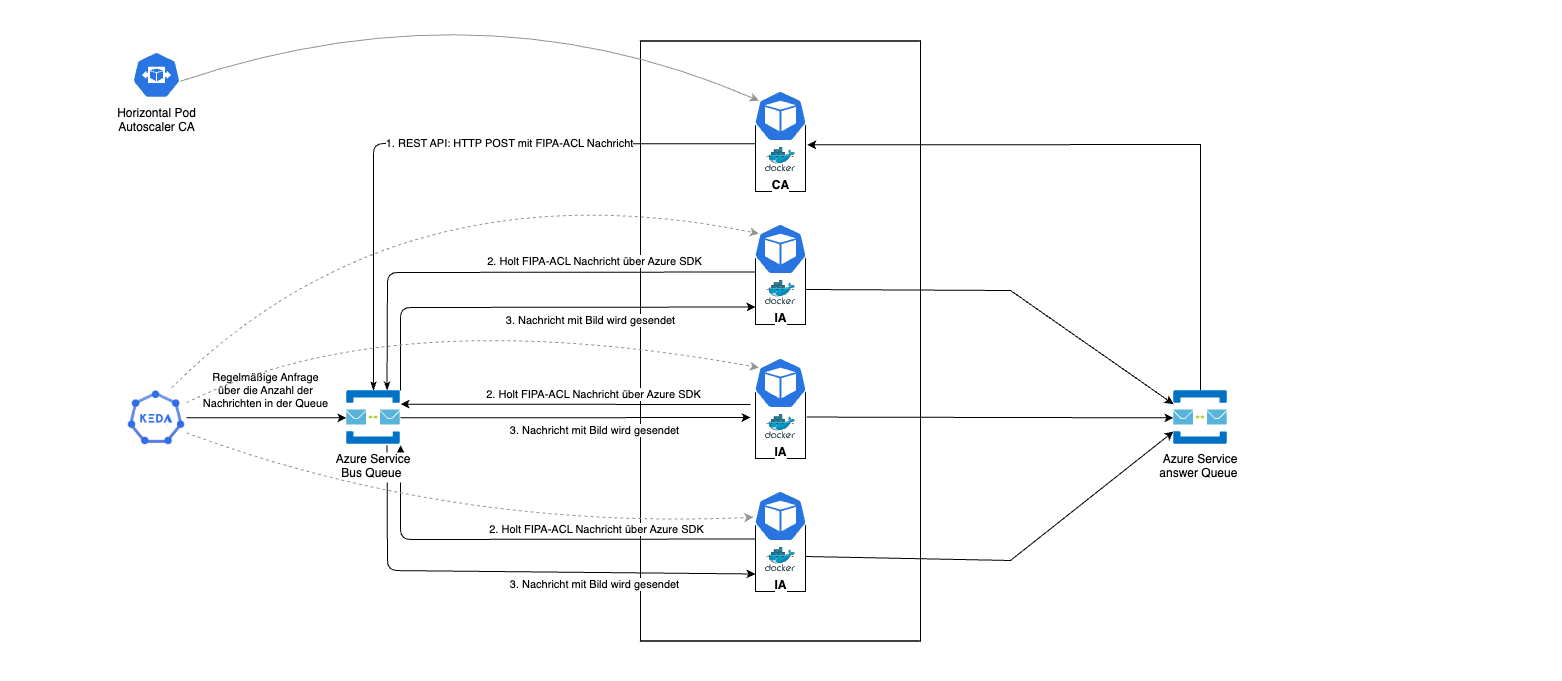

The diagram above was exported from draw.io. Its source (the exported page's mxGraphModel, read from the mxfile embedded in the PNG):
<mxGraphModel dx="297" dy="1392" grid="1" gridSize="10" guides="1" tooltips="1" connect="1" arrows="1" fold="1" page="1" pageScale="1" pageWidth="827" pageHeight="1169" math="0" shadow="0">
  <root>
    <mxCell id="0" />
    <mxCell id="1" parent="0" />
    <mxCell id="265" value="" style="rounded=0;whiteSpace=wrap;html=1;strokeColor=#FFFFFF;fillColor=default;flipH=1;flipV=1;" vertex="1" parent="1">
      <mxGeometry x="40" y="-720" width="1560" height="680" as="geometry" />
    </mxCell>
    <mxCell id="300" value="" style="group;verticalAlign=middle;fillColor=default;strokeColor=default;rounded=0;" vertex="1" connectable="0" parent="1">
      <mxGeometry x="680" y="-679.5" width="280" height="600" as="geometry" />
    </mxCell>
    <mxCell id="266" value="" style="rounded=0;whiteSpace=wrap;html=1;fillColor=none;strokeWidth=1;" vertex="1" parent="300">
      <mxGeometry width="280" height="600" as="geometry" />
    </mxCell>
    <mxCell id="299" value="" style="group" vertex="1" connectable="0" parent="300">
      <mxGeometry x="113" y="49.5" width="54" height="501" as="geometry" />
    </mxCell>
    <mxCell id="276" value="" style="group" vertex="1" connectable="0" parent="299">
      <mxGeometry y="267" width="54" height="101" as="geometry" />
    </mxCell>
    <mxCell id="277" value="" style="rounded=0;whiteSpace=wrap;html=1;fillColor=none;gradientColor=none;" vertex="1" parent="276">
      <mxGeometry x="2" y="31" width="50" height="70" as="geometry" />
    </mxCell>
    <mxCell id="278" value="&lt;b&gt;IA&lt;/b&gt;" style="sketch=0;aspect=fixed;html=1;points=[];align=center;image;fontSize=12;image=img/lib/mscae/Docker.svg;" vertex="1" parent="276">
      <mxGeometry x="12" y="56.74000000000001" width="30" height="24.6" as="geometry" />
    </mxCell>
    <mxCell id="279" value="" style="sketch=0;html=1;dashed=0;whitespace=wrap;fillColor=#2875E2;strokeColor=#ffffff;points=[[0.005,0.63,0],[0.1,0.2,0],[0.9,0.2,0],[0.5,0,0],[0.995,0.63,0],[0.72,0.99,0],[0.5,1,0],[0.28,0.99,0]];verticalLabelPosition=bottom;align=center;verticalAlign=top;shape=mxgraph.kubernetes.icon;prIcon=pod" vertex="1" parent="276">
      <mxGeometry width="54" height="51" as="geometry" />
    </mxCell>
    <mxCell id="290" value="" style="group" vertex="1" connectable="0" parent="299">
      <mxGeometry y="400" width="54" height="101" as="geometry" />
    </mxCell>
    <mxCell id="291" value="" style="rounded=0;whiteSpace=wrap;html=1;fillColor=default;gradientColor=none;" vertex="1" parent="290">
      <mxGeometry x="2" y="31" width="50" height="70" as="geometry" />
    </mxCell>
    <mxCell id="292" value="&lt;b&gt;IA&lt;/b&gt;" style="sketch=0;aspect=fixed;html=1;points=[];align=center;image;fontSize=12;image=img/lib/mscae/Docker.svg;" vertex="1" parent="290">
      <mxGeometry x="12" y="56.74000000000001" width="30" height="24.6" as="geometry" />
    </mxCell>
    <mxCell id="293" value="" style="sketch=0;html=1;dashed=0;whitespace=wrap;fillColor=#2875E2;strokeColor=#ffffff;points=[[0.005,0.63,0],[0.1,0.2,0],[0.9,0.2,0],[0.5,0,0],[0.995,0.63,0],[0.72,0.99,0],[0.5,1,0],[0.28,0.99,0]];verticalLabelPosition=bottom;align=center;verticalAlign=top;shape=mxgraph.kubernetes.icon;prIcon=pod" vertex="1" parent="290">
      <mxGeometry width="54" height="51" as="geometry" />
    </mxCell>
    <mxCell id="267" value="" style="group" vertex="1" connectable="0" parent="299">
      <mxGeometry width="54" height="101" as="geometry" />
    </mxCell>
    <mxCell id="268" value="" style="rounded=0;whiteSpace=wrap;html=1;" vertex="1" parent="267">
      <mxGeometry x="2" y="31" width="50" height="70" as="geometry" />
    </mxCell>
    <mxCell id="269" value="&lt;b&gt;CA&lt;/b&gt;" style="sketch=0;aspect=fixed;html=1;points=[];align=center;image;fontSize=12;image=img/lib/mscae/Docker.svg;" vertex="1" parent="267">
      <mxGeometry x="12" y="56.74000000000001" width="30" height="24.6" as="geometry" />
    </mxCell>
    <mxCell id="270" value="" style="sketch=0;html=1;dashed=0;whitespace=wrap;fillColor=#2875E2;strokeColor=#ffffff;points=[[0.005,0.63,0],[0.1,0.2,0],[0.9,0.2,0],[0.5,0,0],[0.995,0.63,0],[0.72,0.99,0],[0.5,1,0],[0.28,0.99,0]];verticalLabelPosition=bottom;align=center;verticalAlign=top;shape=mxgraph.kubernetes.icon;prIcon=pod" vertex="1" parent="267">
      <mxGeometry width="54" height="51" as="geometry" />
    </mxCell>
    <mxCell id="271" value="" style="group" vertex="1" connectable="0" parent="299">
      <mxGeometry y="133" width="54" height="101" as="geometry" />
    </mxCell>
    <mxCell id="272" value="" style="rounded=0;whiteSpace=wrap;html=1;" vertex="1" parent="271">
      <mxGeometry x="2" y="31" width="50" height="70" as="geometry" />
    </mxCell>
    <mxCell id="273" value="&lt;b&gt;IA&lt;/b&gt;" style="sketch=0;aspect=fixed;html=1;points=[];align=center;image;fontSize=12;image=img/lib/mscae/Docker.svg;" vertex="1" parent="271">
      <mxGeometry x="12" y="56.74000000000001" width="30" height="24.6" as="geometry" />
    </mxCell>
    <mxCell id="274" value="" style="sketch=0;html=1;dashed=0;whitespace=wrap;fillColor=#2875E2;strokeColor=#ffffff;points=[[0.005,0.63,0],[0.1,0.2,0],[0.9,0.2,0],[0.5,0,0],[0.995,0.63,0],[0.72,0.99,0],[0.5,1,0],[0.28,0.99,0]];verticalLabelPosition=bottom;align=center;verticalAlign=top;shape=mxgraph.kubernetes.icon;prIcon=pod" vertex="1" parent="271">
      <mxGeometry width="54" height="51" as="geometry" />
    </mxCell>
    <mxCell id="306" style="edgeStyle=none;html=1;entryX=0.008;entryY=0.317;entryDx=0;entryDy=0;entryPerimeter=0;startArrow=classicThin;startFill=1;endArrow=none;endFill=0;exitX=0.5;exitY=0;exitDx=0;exitDy=0;" edge="1" parent="1" source="302" target="268">
      <mxGeometry relative="1" as="geometry">
        <mxPoint x="410" y="-580" as="sourcePoint" />
        <Array as="points">
          <mxPoint x="413" y="-577" />
        </Array>
      </mxGeometry>
    </mxCell>
    <mxCell id="307" value="1. REST API: HTTP POST mit FIPA-ACL Nachricht" style="edgeLabel;html=1;align=center;verticalAlign=middle;resizable=0;points=[];" vertex="1" connectable="0" parent="306">
      <mxGeometry x="-0.1565" relative="1" as="geometry">
        <mxPoint x="117" as="offset" />
      </mxGeometry>
    </mxCell>
    <mxCell id="308" style="edgeStyle=none;html=1;exitX=0.75;exitY=0;exitDx=0;exitDy=0;entryX=0;entryY=0.25;entryDx=0;entryDy=0;startArrow=classicThin;startFill=1;endArrow=none;endFill=0;" edge="1" parent="1" source="302" target="272">
      <mxGeometry relative="1" as="geometry">
        <Array as="points">
          <mxPoint x="427" y="-448" />
        </Array>
      </mxGeometry>
    </mxCell>
    <mxCell id="315" value="2. Holt FIPA-ACL Nachricht über Azure SDK" style="edgeLabel;html=1;align=center;verticalAlign=middle;resizable=0;points=[];" vertex="1" connectable="0" parent="308">
      <mxGeometry x="-0.1297" relative="1" as="geometry">
        <mxPoint x="113" y="-11" as="offset" />
      </mxGeometry>
    </mxCell>
    <mxCell id="309" style="edgeStyle=none;html=1;exitX=1;exitY=0;exitDx=0;exitDy=0;entryX=0;entryY=0.75;entryDx=0;entryDy=0;startArrow=none;startFill=0;endArrow=classic;endFill=1;" edge="1" parent="1" source="302" target="272">
      <mxGeometry relative="1" as="geometry">
        <Array as="points">
          <mxPoint x="440" y="-413" />
        </Array>
      </mxGeometry>
    </mxCell>
    <mxCell id="319" value="3. Nachricht mit Bild wird gesendet" style="edgeLabel;html=1;align=center;verticalAlign=middle;resizable=0;points=[];" vertex="1" connectable="0" parent="309">
      <mxGeometry x="-0.1269" y="1" relative="1" as="geometry">
        <mxPoint x="82" y="14" as="offset" />
      </mxGeometry>
    </mxCell>
    <mxCell id="310" style="edgeStyle=none;html=1;exitX=1;exitY=0.25;exitDx=0;exitDy=0;startArrow=classic;startFill=1;endArrow=none;endFill=0;" edge="1" parent="1" source="302">
      <mxGeometry relative="1" as="geometry">
        <mxPoint x="790" y="-316" as="targetPoint" />
      </mxGeometry>
    </mxCell>
    <mxCell id="317" value="2. Holt FIPA-ACL Nachricht über Azure SDK" style="edgeLabel;html=1;align=center;verticalAlign=middle;resizable=0;points=[];" vertex="1" connectable="0" parent="310">
      <mxGeometry x="-0.3565" y="-1" relative="1" as="geometry">
        <mxPoint x="80" y="-11" as="offset" />
      </mxGeometry>
    </mxCell>
    <mxCell id="313" style="edgeStyle=none;html=1;exitX=0.75;exitY=1;exitDx=0;exitDy=0;entryX=0;entryY=0.75;entryDx=0;entryDy=0;startArrow=none;startFill=0;endArrow=classic;endFill=1;" edge="1" parent="1" source="302" target="291">
      <mxGeometry relative="1" as="geometry">
        <Array as="points">
          <mxPoint x="427" y="-150" />
        </Array>
      </mxGeometry>
    </mxCell>
    <mxCell id="321" value="3. Nachricht mit Bild wird gesendet" style="edgeLabel;html=1;align=center;verticalAlign=middle;resizable=0;points=[];" vertex="1" connectable="0" parent="313">
      <mxGeometry x="-0.0266" y="2" relative="1" as="geometry">
        <mxPoint x="92" y="15" as="offset" />
      </mxGeometry>
    </mxCell>
    <mxCell id="314" style="edgeStyle=none;html=1;exitX=1;exitY=1;exitDx=0;exitDy=0;entryX=0;entryY=0.25;entryDx=0;entryDy=0;startArrow=classic;startFill=1;endArrow=none;endFill=0;" edge="1" parent="1" source="302" target="291">
      <mxGeometry relative="1" as="geometry">
        <Array as="points">
          <mxPoint x="440" y="-181" />
        </Array>
      </mxGeometry>
    </mxCell>
    <mxCell id="318" value="2. Holt FIPA-ACL Nachricht über Azure SDK" style="edgeLabel;html=1;align=center;verticalAlign=middle;resizable=0;points=[];" vertex="1" connectable="0" parent="314">
      <mxGeometry x="0.0991" relative="1" as="geometry">
        <mxPoint x="43" y="-10" as="offset" />
      </mxGeometry>
    </mxCell>
    <mxCell id="302" value="Azure Service &#10;Bus Queue " style="shape=image;verticalLabelPosition=bottom;labelBackgroundColor=default;verticalAlign=top;aspect=fixed;imageAspect=0;image=data:image/svg+xml,(base64 omitted: 1800 chars);" vertex="1" parent="1">
      <mxGeometry x="386" y="-329.99500000000006" width="54" height="54.67" as="geometry" />
    </mxCell>
    <mxCell id="311" style="edgeStyle=none;html=1;entryX=1;entryY=0.5;entryDx=0;entryDy=0;startArrow=classic;startFill=1;endArrow=none;endFill=0;" edge="1" parent="1" target="302">
      <mxGeometry relative="1" as="geometry">
        <mxPoint x="790" y="-303" as="sourcePoint" />
      </mxGeometry>
    </mxCell>
    <mxCell id="320" value="3. Nachricht mit Bild wird gesendet" style="edgeLabel;html=1;align=center;verticalAlign=middle;resizable=0;points=[];" vertex="1" connectable="0" parent="311">
      <mxGeometry x="0.4914" y="1" relative="1" as="geometry">
        <mxPoint x="105" y="12" as="offset" />
      </mxGeometry>
    </mxCell>
    <mxCell id="323" style="edgeStyle=none;html=1;exitX=1;exitY=0.5;exitDx=0;exitDy=0;entryX=0;entryY=0.5;entryDx=0;entryDy=0;startArrow=none;startFill=0;endArrow=classic;endFill=1;" edge="1" parent="1" source="322" target="302">
      <mxGeometry relative="1" as="geometry" />
    </mxCell>
    <mxCell id="324" value="Regelmäßige Anfrage&lt;br&gt;über die Anzahl der&lt;br&gt;Nachrichten in der Queue" style="edgeLabel;html=1;align=center;verticalAlign=middle;resizable=0;points=[];" vertex="1" connectable="0" parent="323">
      <mxGeometry x="-0.3568" y="1" relative="1" as="geometry">
        <mxPoint x="27" y="-26" as="offset" />
      </mxGeometry>
    </mxCell>
    <mxCell id="322" value="" style="shape=image;verticalLabelPosition=bottom;labelBackgroundColor=default;verticalAlign=top;aspect=fixed;imageAspect=0;image=data:image/png,(base64 omitted: 29388 chars);" vertex="1" parent="1">
      <mxGeometry x="166" y="-332.66" width="60" height="60" as="geometry" />
    </mxCell>
    <mxCell id="328" value="" style="endArrow=classic;html=1;dashed=1;strokeColor=#949494;exitX=1;exitY=0.75;exitDx=0;exitDy=0;curved=1;" edge="1" parent="1" source="322" target="293">
      <mxGeometry width="50" height="50" relative="1" as="geometry">
        <mxPoint x="530" y="-50" as="sourcePoint" />
        <mxPoint x="580" y="-100" as="targetPoint" />
        <Array as="points">
          <mxPoint x="490" y="-190" />
        </Array>
      </mxGeometry>
    </mxCell>
    <mxCell id="329" value="" style="endArrow=classic;html=1;dashed=1;strokeColor=#949494;curved=1;exitX=1;exitY=0.25;exitDx=0;exitDy=0;entryX=0.1;entryY=0.2;entryDx=0;entryDy=0;entryPerimeter=0;" edge="1" parent="1" source="322" target="279">
      <mxGeometry width="50" height="50" relative="1" as="geometry">
        <mxPoint x="530" y="-260" as="sourcePoint" />
        <mxPoint x="580" y="-310" as="targetPoint" />
        <Array as="points">
          <mxPoint x="430" y="-420" />
        </Array>
      </mxGeometry>
    </mxCell>
    <mxCell id="330" value="" style="endArrow=classic;html=1;dashed=1;strokeColor=#949494;curved=1;exitX=0.75;exitY=0;exitDx=0;exitDy=0;entryX=0.1;entryY=0.2;entryDx=0;entryDy=0;entryPerimeter=0;" edge="1" parent="1" source="322" target="274">
      <mxGeometry width="50" height="50" relative="1" as="geometry">
        <mxPoint x="530" y="-260" as="sourcePoint" />
        <mxPoint x="580" y="-310" as="targetPoint" />
        <Array as="points">
          <mxPoint x="440" y="-560" />
        </Array>
      </mxGeometry>
    </mxCell>
    <mxCell id="332" value="" style="endArrow=classic;html=1;curved=1;entryX=0;entryY=0.5;entryDx=0;entryDy=0;exitX=1.026;exitY=0.408;exitDx=0;exitDy=0;exitPerimeter=0;" edge="1" parent="1" source="277" target="331">
      <mxGeometry width="50" height="50" relative="1" as="geometry">
        <mxPoint x="740" y="-330" as="sourcePoint" />
        <mxPoint x="790" y="-380" as="targetPoint" />
      </mxGeometry>
    </mxCell>
    <mxCell id="333" value="" style="endArrow=classic;html=1;exitX=1;exitY=0.5;exitDx=0;exitDy=0;entryX=0;entryY=0.75;entryDx=0;entryDy=0;rounded=0;" edge="1" parent="1" source="291" target="331">
      <mxGeometry width="50" height="50" relative="1" as="geometry">
        <mxPoint x="950" y="-310" as="sourcePoint" />
        <mxPoint x="1000" y="-360" as="targetPoint" />
        <Array as="points">
          <mxPoint x="1050" y="-160" />
        </Array>
      </mxGeometry>
    </mxCell>
    <mxCell id="334" value="" style="endArrow=classic;html=1;exitX=1;exitY=0.5;exitDx=0;exitDy=0;entryX=0;entryY=0.25;entryDx=0;entryDy=0;rounded=0;" edge="1" parent="1" source="272" target="331">
      <mxGeometry width="50" height="50" relative="1" as="geometry">
        <mxPoint x="855" y="-154" as="sourcePoint" />
        <mxPoint x="1223" y="-278.99250000000006" as="targetPoint" />
        <Array as="points">
          <mxPoint x="1050" y="-430" />
        </Array>
      </mxGeometry>
    </mxCell>
    <mxCell id="335" value="Horizontal Pod&lt;br&gt;Autoscaler CA" style="sketch=0;html=1;dashed=0;whitespace=wrap;fillColor=#2875E2;strokeColor=#ffffff;points=[[0.005,0.63,0],[0.1,0.2,0],[0.9,0.2,0],[0.5,0,0],[0.995,0.63,0],[0.72,0.99,0],[0.5,1,0],[0.28,0.99,0]];verticalLabelPosition=bottom;align=center;verticalAlign=top;shape=mxgraph.kubernetes.icon;prIcon=hpa" vertex="1" parent="1">
      <mxGeometry x="172" y="-670.0043016774196" width="48" height="48.83860335483872" as="geometry" />
    </mxCell>
    <mxCell id="337" value="" style="endArrow=classic;html=1;strokeColor=#949494;curved=1;exitX=0.995;exitY=0.63;exitDx=0;exitDy=0;exitPerimeter=0;entryX=0.1;entryY=0.2;entryDx=0;entryDy=0;entryPerimeter=0;" edge="1" parent="1" source="335" target="270">
      <mxGeometry width="50" height="50" relative="1" as="geometry">
        <mxPoint x="860" y="-430" as="sourcePoint" />
        <mxPoint x="910" y="-480" as="targetPoint" />
        <Array as="points">
          <mxPoint x="520" y="-740" />
        </Array>
      </mxGeometry>
    </mxCell>
    <mxCell id="338" value="" style="endArrow=classic;html=1;rounded=0;exitX=0.5;exitY=0;exitDx=0;exitDy=0;entryX=1.036;entryY=0.334;entryDx=0;entryDy=0;entryPerimeter=0;" edge="1" parent="1" source="331" target="268">
      <mxGeometry width="50" height="50" relative="1" as="geometry">
        <mxPoint x="860" y="-430" as="sourcePoint" />
        <mxPoint x="910" y="-480" as="targetPoint" />
        <Array as="points">
          <mxPoint x="1240" y="-576" />
        </Array>
      </mxGeometry>
    </mxCell>
    <mxCell id="331" value="Azure Service &#10;answer Queue " style="shape=image;verticalLabelPosition=bottom;labelBackgroundColor=default;verticalAlign=top;aspect=fixed;imageAspect=0;image=data:image/svg+xml,(base64 omitted: 1800 chars);" vertex="1" parent="1">
      <mxGeometry x="1213" y="-329.99500000000006" width="54" height="54.67" as="geometry" />
    </mxCell>
  </root>
</mxGraphModel>